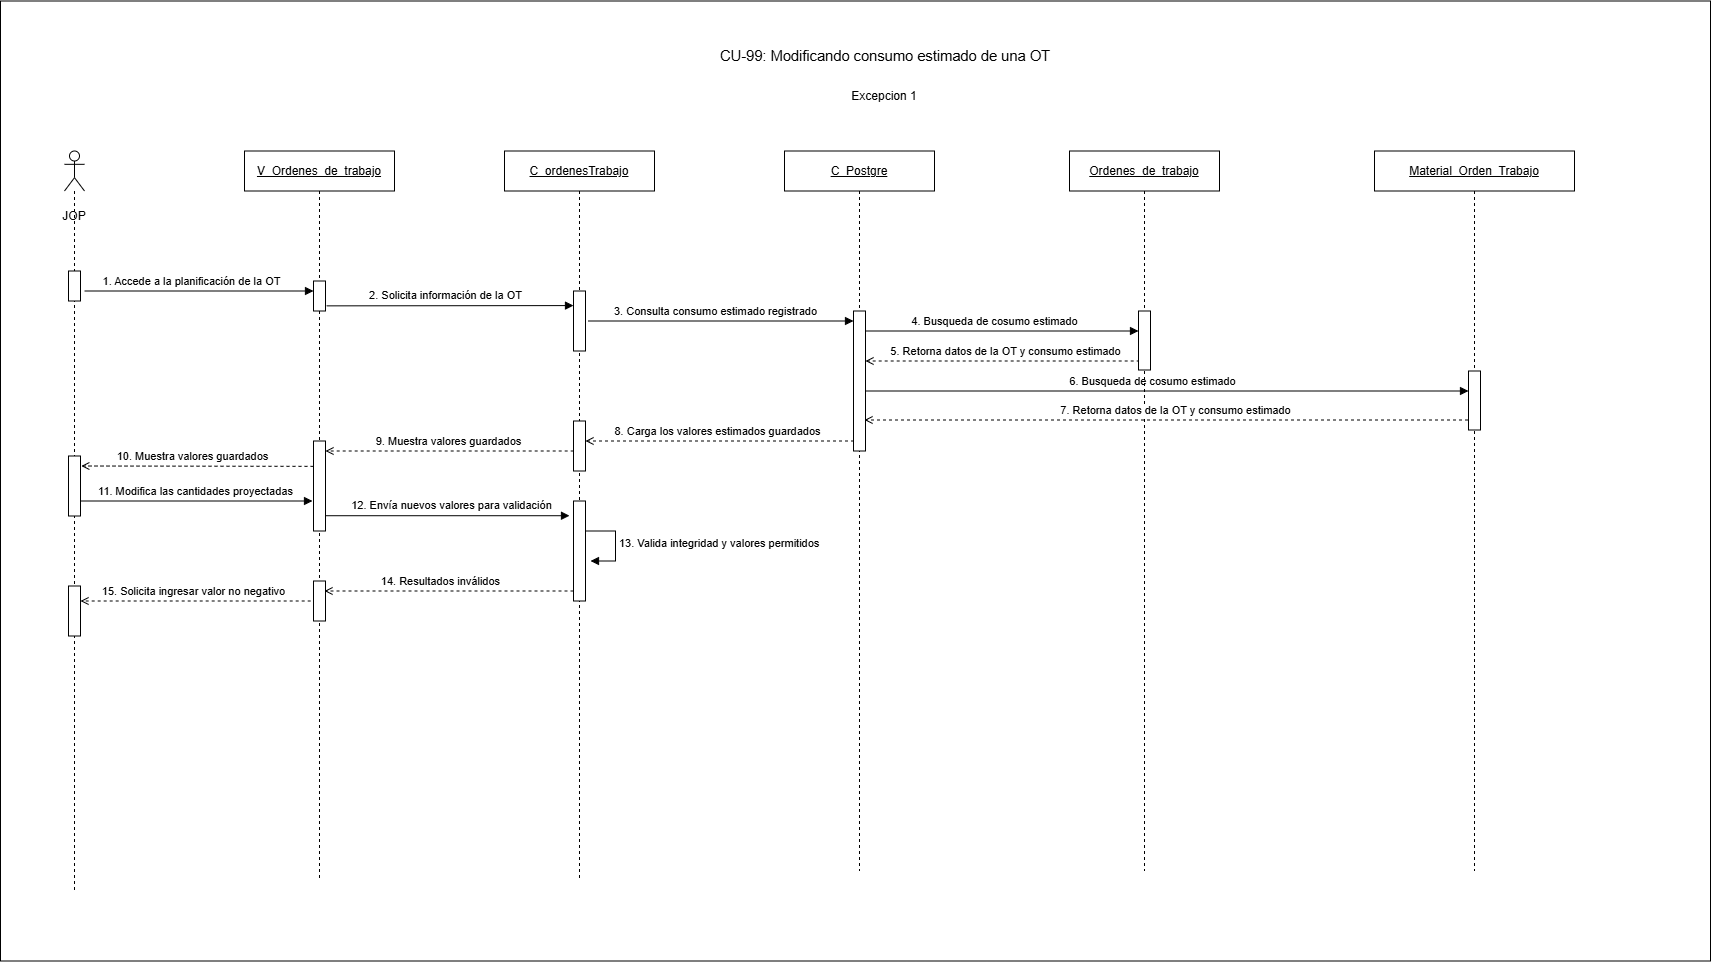

The diagram above was exported from draw.io. Its source (the exported page's mxGraphModel, read from the mxfile embedded in the PNG):
<mxGraphModel dx="137" dy="-318" grid="1" gridSize="10" guides="1" tooltips="1" connect="1" arrows="1" fold="1" page="1" pageScale="1" pageWidth="827" pageHeight="1169" math="0" shadow="0">
  <root>
    <mxCell id="0" />
    <mxCell id="1" parent="0" />
    <mxCell id="RJwiBGLt3-FgDKS9D4Dc-4" parent="1" style="rounded=0;whiteSpace=wrap;html=1;movable=0;resizable=0;rotatable=0;deletable=0;editable=0;locked=1;connectable=0;" value="" vertex="1">
      <mxGeometry height="960" width="1710" x="990" y="1260" as="geometry" />
    </mxCell>
    <mxCell id="j0o9otscLh1TSEzYBMX--2" parent="1" style="text;html=1;whiteSpace=wrap;strokeColor=none;fillColor=none;align=center;verticalAlign=middle;rounded=0;" value="Excepcion 1" vertex="1">
      <mxGeometry height="30" width="100" x="1824" y="1340" as="geometry" />
    </mxCell>
    <mxCell id="RJwiBGLt3-FgDKS9D4Dc-1" edge="1" parent="1" style="rounded=0;html=1;endArrow=block;endFill=1" value="4. Busqueda de cosumo estimado">
      <mxGeometry relative="1" x="-0.0357" y="10" as="geometry">
        <mxPoint as="offset" />
        <mxPoint x="1849.5" y="1590" as="sourcePoint" />
        <mxPoint x="2128" y="1590" as="targetPoint" />
      </mxGeometry>
    </mxCell>
    <mxCell id="RJwiBGLt3-FgDKS9D4Dc-2" edge="1" parent="1" style="rounded=0;html=1;endArrow=open;dashed=1" value="15. Solicita ingresar valor no negativo">
      <mxGeometry relative="1" x="0.0385" y="-10" as="geometry">
        <mxPoint as="offset" />
        <mxPoint x="1306.19" y="1860" as="sourcePoint" />
        <mxPoint x="1070.0003448275863" y="1860" as="targetPoint" />
      </mxGeometry>
    </mxCell>
    <mxCell id="RJwiBGLt3-FgDKS9D4Dc-3" edge="1" parent="1" style="rounded=0;html=1;endArrow=block;endFill=1" value="6. Busqueda de cosumo estimado">
      <mxGeometry relative="1" x="-0.0357" y="10" as="geometry">
        <mxPoint as="offset" />
        <mxPoint x="1849.5" y="1650" as="sourcePoint" />
        <mxPoint x="2458" y="1650" as="targetPoint" />
      </mxGeometry>
    </mxCell>
    <mxCell id="RJwiBGLt3-FgDKS9D4Dc-5" parent="1" style="shape=umlLifeline;perimeter=lifelinePerimeter;whiteSpace=wrap;html=1;container=1;dropTarget=0" value="&lt;u&gt;Ordenes_de_trabajo&lt;/u&gt;" vertex="1">
      <mxGeometry height="720" width="150" x="2059" y="1410" as="geometry" />
    </mxCell>
    <mxCell id="RJwiBGLt3-FgDKS9D4Dc-6" parent="1" style="shape=umlLifeline;perimeter=lifelinePerimeter;whiteSpace=wrap;html=1;container=1;dropTarget=0" value="&lt;u&gt;C_Postgre&lt;/u&gt;" vertex="1">
      <mxGeometry height="720" width="150" x="1774" y="1410" as="geometry" />
    </mxCell>
    <mxCell id="RJwiBGLt3-FgDKS9D4Dc-7" parent="1" style="shape=umlLifeline;perimeter=lifelinePerimeter;whiteSpace=wrap;html=1;container=1;dropTarget=0" value="&lt;span style=&quot;text-decoration: underline;&quot;&gt;C_ordenesTrabajo&lt;/span&gt;" vertex="1">
      <mxGeometry height="730" width="150" x="1494" y="1410" as="geometry" />
    </mxCell>
    <mxCell id="RJwiBGLt3-FgDKS9D4Dc-8" parent="1" style="shape=umlLifeline;perimeter=lifelinePerimeter;whiteSpace=wrap;html=1;container=1;dropTarget=0" value="&lt;u&gt;V_Ordenes_de_trabajo&lt;/u&gt;" vertex="1">
      <mxGeometry height="730" width="150" x="1234" y="1410" as="geometry" />
    </mxCell>
    <mxCell id="RJwiBGLt3-FgDKS9D4Dc-10" edge="1" parent="1" style="rounded=0;html=1;endArrow=block;endFill=1;" value="1. Accede a la planificación de la OT">
      <mxGeometry relative="1" x="-0.0698" y="10" as="geometry">
        <mxPoint as="offset" />
        <mxPoint x="1074" y="1550" as="sourcePoint" />
        <mxPoint x="1303" y="1550" as="targetPoint" />
      </mxGeometry>
    </mxCell>
    <mxCell id="RJwiBGLt3-FgDKS9D4Dc-11" edge="1" parent="1" style="rounded=0;html=1;endArrow=block;endFill=1;entryX=-0.097;entryY=0.11;entryDx=0;entryDy=0;entryPerimeter=0;" value="2. Solicita información de la OT">
      <mxGeometry relative="1" x="-0.0385" y="10" as="geometry">
        <mxPoint as="offset" />
        <mxPoint x="1316.1599999999999" y="1564.8600000000001" as="sourcePoint" />
        <mxPoint x="1562.996" y="1564.5800000000002" as="targetPoint" />
      </mxGeometry>
    </mxCell>
    <mxCell id="RJwiBGLt3-FgDKS9D4Dc-12" edge="1" parent="1" style="edgeStyle=orthogonalEdgeStyle;rounded=0;html=1;endArrow=block;endFill=1" value="3. Consulta consumo estimado registrado">
      <mxGeometry relative="1" x="-0.0357" y="10" as="geometry">
        <mxPoint as="offset" />
        <mxPoint x="1578" y="1580" as="sourcePoint" />
        <mxPoint x="1843" y="1580" as="targetPoint" />
      </mxGeometry>
    </mxCell>
    <mxCell id="RJwiBGLt3-FgDKS9D4Dc-13" edge="1" parent="1" source="RJwiBGLt3-FgDKS9D4Dc-44" style="rounded=0;html=1;endArrow=open;dashed=1;" value="7. Retorna datos de la OT y consumo estimado">
      <mxGeometry relative="1" x="-0.0189" y="-10" as="geometry">
        <mxPoint as="offset" />
        <mxPoint x="2454" y="1680" as="sourcePoint" />
        <mxPoint x="1854" y="1679" as="targetPoint" />
      </mxGeometry>
    </mxCell>
    <mxCell id="RJwiBGLt3-FgDKS9D4Dc-14" edge="1" parent="1" style="rounded=0;html=1;endArrow=open;dashed=1;" value="8. Carga los valores estimados guardados">
      <mxGeometry relative="1" x="0.0385" y="-10" as="geometry">
        <mxPoint as="offset" />
        <mxPoint x="1849.5" y="1700" as="sourcePoint" />
        <mxPoint x="1575" y="1700" as="targetPoint" />
      </mxGeometry>
    </mxCell>
    <mxCell id="RJwiBGLt3-FgDKS9D4Dc-15" edge="1" parent="1" style="rounded=0;html=1;endArrow=block;endFill=1;" value="11. Modifica las cantidades proyectadas">
      <mxGeometry relative="1" x="0.0233" y="10" as="geometry">
        <mxPoint as="offset" />
        <mxPoint x="1062.5" y="1760" as="sourcePoint" />
        <mxPoint x="1302" y="1760" as="targetPoint" />
      </mxGeometry>
    </mxCell>
    <mxCell id="RJwiBGLt3-FgDKS9D4Dc-16" edge="1" parent="1" style="edgeStyle=orthogonalEdgeStyle;rounded=0;html=1;endArrow=block;endFill=1" value="12. Envía nuevos valores para validación">
      <mxGeometry relative="1" x="0.0408" y="10" as="geometry">
        <mxPoint as="offset" />
        <mxPoint x="1314" y="1774.72" as="sourcePoint" />
        <mxPoint x="1559" y="1774.72" as="targetPoint" />
      </mxGeometry>
    </mxCell>
    <mxCell id="RJwiBGLt3-FgDKS9D4Dc-17" edge="1" parent="1" style="edgeStyle=orthogonalEdgeStyle;rounded=0;html=1;endArrow=open;dashed=1" value="14. Resultados inválidos&amp;nbsp;&amp;nbsp;">
      <mxGeometry relative="1" x="0.0385" y="-10" as="geometry">
        <mxPoint as="offset" />
        <mxPoint x="1563" y="1850" as="sourcePoint" />
        <mxPoint x="1314" y="1850" as="targetPoint" />
      </mxGeometry>
    </mxCell>
    <mxCell id="RJwiBGLt3-FgDKS9D4Dc-25" parent="1" style="shape=umlLifeline;perimeter=lifelinePerimeter;whiteSpace=wrap;html=1;container=1;dropTarget=0;collapsible=0;recursiveResize=0;outlineConnect=0;portConstraint=eastwest;newEdgeStyle={&quot;curved&quot;:0,&quot;rounded&quot;:0};participant=umlActor;" value="" vertex="1">
      <mxGeometry height="740" width="20" x="1054" y="1410" as="geometry" />
    </mxCell>
    <mxCell id="RJwiBGLt3-FgDKS9D4Dc-26" parent="1" style="text;html=1;whiteSpace=wrap;strokeColor=none;fillColor=none;align=center;verticalAlign=middle;rounded=0;" value="JOP" vertex="1">
      <mxGeometry height="30" width="60" x="1034" y="1460" as="geometry" />
    </mxCell>
    <mxCell id="RJwiBGLt3-FgDKS9D4Dc-27" parent="1" style="fillColor=#ffffff;strokeColor=#000000" vertex="1">
      <mxGeometry height="30" width="12" x="1058" y="1530" as="geometry" />
    </mxCell>
    <mxCell id="RJwiBGLt3-FgDKS9D4Dc-28" parent="1" style="fillColor=#ffffff;strokeColor=#000000" vertex="1">
      <mxGeometry height="30" width="12" x="1303" y="1540" as="geometry" />
    </mxCell>
    <mxCell id="RJwiBGLt3-FgDKS9D4Dc-29" parent="1" style="fillColor=#ffffff;strokeColor=#000000" vertex="1">
      <mxGeometry height="60" width="12" x="1563" y="1550" as="geometry" />
    </mxCell>
    <mxCell id="RJwiBGLt3-FgDKS9D4Dc-30" parent="1" style="fillColor=#ffffff;strokeColor=#000000" vertex="1">
      <mxGeometry height="140" width="12" x="1843" y="1570" as="geometry" />
    </mxCell>
    <mxCell id="RJwiBGLt3-FgDKS9D4Dc-31" parent="1" style="fillColor=#ffffff;strokeColor=#000000" vertex="1">
      <mxGeometry height="90" width="12" x="1303" y="1700" as="geometry" />
    </mxCell>
    <mxCell id="RJwiBGLt3-FgDKS9D4Dc-32" edge="1" parent="1" style="rounded=0;html=1;endArrow=open;dashed=1;exitX=-0.067;exitY=0.276;exitDx=0;exitDy=0;exitPerimeter=0;" value="9. Muestra valores guardados">
      <mxGeometry relative="1" x="0.0385" y="-10" as="geometry">
        <mxPoint as="offset" />
        <mxPoint x="1569.186" y="1710" as="sourcePoint" />
        <mxPoint x="1315.000344827586" y="1710" as="targetPoint" />
      </mxGeometry>
    </mxCell>
    <mxCell id="RJwiBGLt3-FgDKS9D4Dc-33" parent="1" style="fillColor=#ffffff;strokeColor=#000000" vertex="1">
      <mxGeometry height="60" width="12" x="1058" y="1715" as="geometry" />
    </mxCell>
    <mxCell id="RJwiBGLt3-FgDKS9D4Dc-34" parent="1" style="fillColor=#ffffff;strokeColor=#000000" vertex="1">
      <mxGeometry height="100" width="12" x="1563" y="1760" as="geometry" />
    </mxCell>
    <mxCell id="RJwiBGLt3-FgDKS9D4Dc-35" parent="1" style="fillColor=#ffffff;strokeColor=#000000" vertex="1">
      <mxGeometry height="40" width="12" x="1303" y="1840" as="geometry" />
    </mxCell>
    <mxCell id="RJwiBGLt3-FgDKS9D4Dc-36" parent="1" style="fillColor=#ffffff;strokeColor=#000000" vertex="1">
      <mxGeometry height="50" width="12" x="1058" y="1845" as="geometry" />
    </mxCell>
    <mxCell id="RJwiBGLt3-FgDKS9D4Dc-43" parent="1" style="text;html=1;whiteSpace=wrap;strokeColor=none;fillColor=none;align=center;verticalAlign=middle;rounded=0;fontColor=default;" value="&lt;span style=&quot;font-family: Arial, sans-serif; font-size: 14.6667px; text-align: start; white-space: pre-wrap;&quot;&gt;CU-99: Modificando consumo estimado de una OT&lt;/span&gt;" vertex="1">
      <mxGeometry height="30" width="500" x="1625" y="1300" as="geometry" />
    </mxCell>
    <mxCell id="RJwiBGLt3-FgDKS9D4Dc-44" parent="1" style="shape=umlLifeline;perimeter=lifelinePerimeter;whiteSpace=wrap;html=1;container=1;dropTarget=0" value="&lt;u&gt;Material_Orden_Trabajo&lt;/u&gt;" vertex="1">
      <mxGeometry height="720" width="200" x="2364" y="1410" as="geometry" />
    </mxCell>
    <mxCell id="RJwiBGLt3-FgDKS9D4Dc-45" parent="1" style="fillColor=#ffffff;strokeColor=#000000" vertex="1">
      <mxGeometry height="59" width="12" x="2458" y="1630" as="geometry" />
    </mxCell>
    <mxCell id="RJwiBGLt3-FgDKS9D4Dc-46" edge="1" parent="1" style="rounded=0;html=1;endArrow=open;dashed=1;" value="5. Retorna datos de la OT y consumo estimado">
      <mxGeometry relative="1" x="-0.0189" y="-10" as="geometry">
        <mxPoint as="offset" />
        <mxPoint x="2129.189655172414" y="1620" as="sourcePoint" />
        <mxPoint x="1855" y="1620" as="targetPoint" />
      </mxGeometry>
    </mxCell>
    <mxCell id="RJwiBGLt3-FgDKS9D4Dc-47" parent="1" style="fillColor=#ffffff;strokeColor=#000000" vertex="1">
      <mxGeometry height="50" width="12" x="1563" y="1680" as="geometry" />
    </mxCell>
    <mxCell id="RJwiBGLt3-FgDKS9D4Dc-48" edge="1" parent="1" style="rounded=0;html=1;endArrow=open;dashed=1;exitX=-0.067;exitY=0.276;exitDx=0;exitDy=0;exitPerimeter=0;" value="10. Muestra valores guardados">
      <mxGeometry relative="1" x="0.0408" y="-10" as="geometry">
        <mxPoint as="offset" />
        <mxPoint x="1302.9959999999999" y="1725.3600000000001" as="sourcePoint" />
        <mxPoint x="1070.8" y="1725" as="targetPoint" />
      </mxGeometry>
    </mxCell>
    <mxCell id="RJwiBGLt3-FgDKS9D4Dc-49" edge="1" parent="1" style="html=1;align=left;spacingLeft=2;endArrow=block;rounded=0;edgeStyle=orthogonalEdgeStyle;curved=0;rounded=0;" value="&lt;span style=&quot;text-align: center;&quot;&gt;13. Valida integridad y valores permitidos&lt;/span&gt;">
      <mxGeometry relative="1" as="geometry">
        <Array as="points">
          <mxPoint x="1605" y="1820" />
        </Array>
        <mxPoint x="1575" y="1790" as="sourcePoint" />
        <mxPoint x="1580" y="1820" as="targetPoint" />
      </mxGeometry>
    </mxCell>
    <mxCell id="RJwiBGLt3-FgDKS9D4Dc-50" parent="1" style="fillColor=#ffffff;strokeColor=#000000" vertex="1">
      <mxGeometry height="59" width="12" x="2128" y="1570" as="geometry" />
    </mxCell>
  </root>
</mxGraphModel>